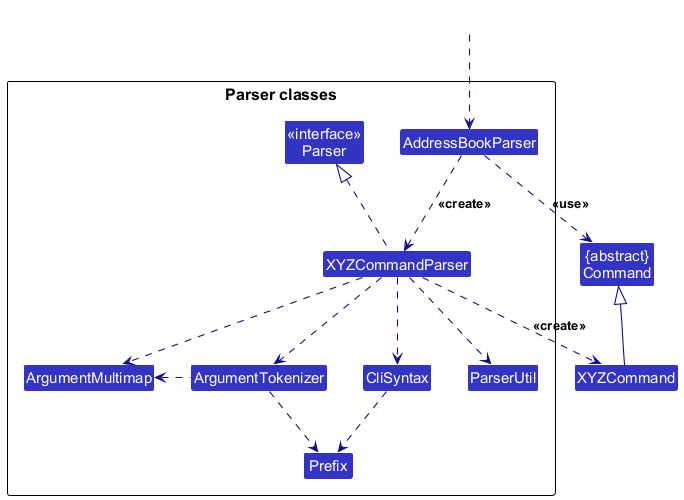

The diagram above was rendered by PlantUML. Its source (embedded in the PNG):
@startuml
!include style.puml
skinparam arrowThickness 1.1
skinparam arrowColor LOGIC_COLOR_T4
skinparam classBackgroundColor LOGIC_COLOR

Class "{abstract}\nCommand" as Command
Class XYZCommand

package "Parser classes"{
Class "<<interface>>\nParser" as Parser
Class AddressBookParser
Class XYZCommandParser
Class CliSyntax
Class ParserUtil
Class ArgumentMultimap
Class ArgumentTokenizer
Class Prefix
}

Class HiddenOutside #FFFFFF
HiddenOutside ..> AddressBookParser

AddressBookParser .down.> XYZCommandParser: <<create>>

XYZCommandParser ..> XYZCommand : <<create>>
AddressBookParser ..> Command : <<use>>
XYZCommandParser .up.|> Parser
XYZCommandParser ..> ArgumentMultimap
XYZCommandParser ..> ArgumentTokenizer
ArgumentTokenizer .left.> ArgumentMultimap
XYZCommandParser ..> CliSyntax
CliSyntax ..> Prefix
XYZCommandParser ..> ParserUtil
ArgumentTokenizer .down.> Prefix
XYZCommand -up-|> Command
@enduml